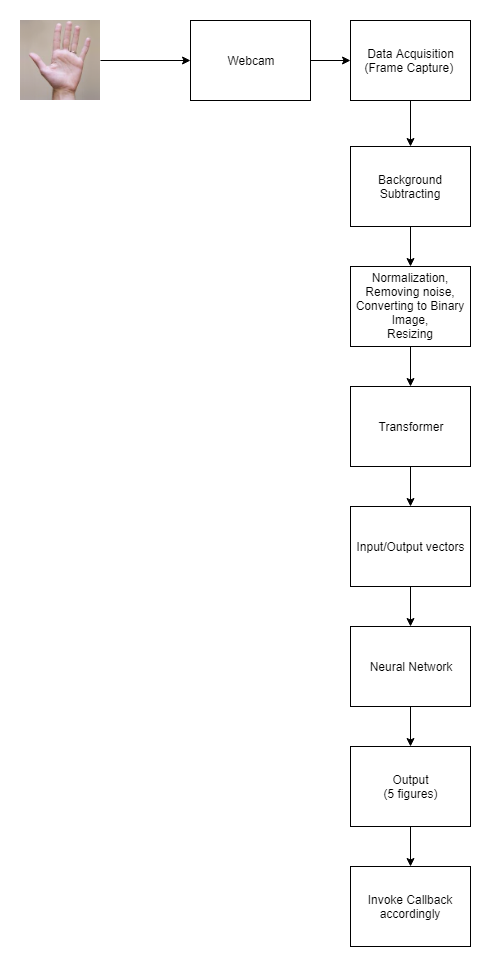

The diagram above was exported from draw.io. Its source (the exported page's mxGraphModel, read from the mxfile embedded in the PNG):
<mxGraphModel dx="834" dy="468" grid="1" gridSize="10" guides="1" tooltips="1" connect="1" arrows="1" fold="1" page="1" pageScale="1" pageWidth="850" pageHeight="1100" math="0" shadow="0">
  <root>
    <mxCell id="0" />
    <mxCell id="1" parent="0" />
    <mxCell id="s59aUcOsI8RVE6PEd53Q-8" style="edgeStyle=orthogonalEdgeStyle;rounded=0;orthogonalLoop=1;jettySize=auto;html=1;" edge="1" parent="1" source="s59aUcOsI8RVE6PEd53Q-1" target="s59aUcOsI8RVE6PEd53Q-4">
      <mxGeometry relative="1" as="geometry" />
    </mxCell>
    <mxCell id="s59aUcOsI8RVE6PEd53Q-1" value="Data Acquisition&lt;br&gt;(Frame Capture)&amp;nbsp;" style="rounded=0;whiteSpace=wrap;html=1;" vertex="1" parent="1">
      <mxGeometry x="400" y="34" width="120" height="80" as="geometry" />
    </mxCell>
    <mxCell id="s59aUcOsI8RVE6PEd53Q-7" style="edgeStyle=orthogonalEdgeStyle;rounded=0;orthogonalLoop=1;jettySize=auto;html=1;" edge="1" parent="1" source="s59aUcOsI8RVE6PEd53Q-2" target="s59aUcOsI8RVE6PEd53Q-1">
      <mxGeometry relative="1" as="geometry" />
    </mxCell>
    <mxCell id="s59aUcOsI8RVE6PEd53Q-2" value="Webcam" style="rounded=0;whiteSpace=wrap;html=1;" vertex="1" parent="1">
      <mxGeometry x="240" y="34" width="120" height="80" as="geometry" />
    </mxCell>
    <mxCell id="s59aUcOsI8RVE6PEd53Q-9" style="edgeStyle=orthogonalEdgeStyle;rounded=0;orthogonalLoop=1;jettySize=auto;html=1;" edge="1" parent="1" source="s59aUcOsI8RVE6PEd53Q-4" target="s59aUcOsI8RVE6PEd53Q-6">
      <mxGeometry relative="1" as="geometry" />
    </mxCell>
    <mxCell id="s59aUcOsI8RVE6PEd53Q-4" value="Background Subtracting" style="rounded=0;whiteSpace=wrap;html=1;" vertex="1" parent="1">
      <mxGeometry x="400" y="160" width="120" height="80" as="geometry" />
    </mxCell>
    <mxCell id="s59aUcOsI8RVE6PEd53Q-11" style="edgeStyle=orthogonalEdgeStyle;rounded=0;orthogonalLoop=1;jettySize=auto;html=1;" edge="1" parent="1" source="s59aUcOsI8RVE6PEd53Q-6" target="s59aUcOsI8RVE6PEd53Q-10">
      <mxGeometry relative="1" as="geometry" />
    </mxCell>
    <mxCell id="s59aUcOsI8RVE6PEd53Q-6" value="Normalization,&lt;br&gt;Removing noise,&lt;br&gt;Converting to Binary Image,&lt;br&gt;Resizing&lt;br&gt;" style="rounded=0;whiteSpace=wrap;html=1;" vertex="1" parent="1">
      <mxGeometry x="400" y="280" width="120" height="80" as="geometry" />
    </mxCell>
    <mxCell id="s59aUcOsI8RVE6PEd53Q-14" style="edgeStyle=orthogonalEdgeStyle;rounded=0;orthogonalLoop=1;jettySize=auto;html=1;" edge="1" parent="1" source="s59aUcOsI8RVE6PEd53Q-10" target="s59aUcOsI8RVE6PEd53Q-12">
      <mxGeometry relative="1" as="geometry" />
    </mxCell>
    <mxCell id="s59aUcOsI8RVE6PEd53Q-10" value="Transformer" style="rounded=0;whiteSpace=wrap;html=1;" vertex="1" parent="1">
      <mxGeometry x="400" y="400" width="120" height="80" as="geometry" />
    </mxCell>
    <mxCell id="s59aUcOsI8RVE6PEd53Q-15" style="edgeStyle=orthogonalEdgeStyle;rounded=0;orthogonalLoop=1;jettySize=auto;html=1;" edge="1" parent="1" source="s59aUcOsI8RVE6PEd53Q-12" target="s59aUcOsI8RVE6PEd53Q-13">
      <mxGeometry relative="1" as="geometry" />
    </mxCell>
    <mxCell id="s59aUcOsI8RVE6PEd53Q-12" value="Input/Output vectors" style="rounded=0;whiteSpace=wrap;html=1;" vertex="1" parent="1">
      <mxGeometry x="400" y="520" width="120" height="80" as="geometry" />
    </mxCell>
    <mxCell id="s59aUcOsI8RVE6PEd53Q-17" style="edgeStyle=orthogonalEdgeStyle;rounded=0;orthogonalLoop=1;jettySize=auto;html=1;" edge="1" parent="1" source="s59aUcOsI8RVE6PEd53Q-13" target="s59aUcOsI8RVE6PEd53Q-16">
      <mxGeometry relative="1" as="geometry" />
    </mxCell>
    <mxCell id="s59aUcOsI8RVE6PEd53Q-13" value="Neural Network" style="rounded=0;whiteSpace=wrap;html=1;" vertex="1" parent="1">
      <mxGeometry x="400" y="640" width="120" height="80" as="geometry" />
    </mxCell>
    <mxCell id="s59aUcOsI8RVE6PEd53Q-19" style="edgeStyle=orthogonalEdgeStyle;rounded=0;orthogonalLoop=1;jettySize=auto;html=1;" edge="1" parent="1" source="s59aUcOsI8RVE6PEd53Q-16" target="s59aUcOsI8RVE6PEd53Q-18">
      <mxGeometry relative="1" as="geometry" />
    </mxCell>
    <mxCell id="s59aUcOsI8RVE6PEd53Q-16" value="Output&lt;br&gt;(5 figures)&lt;br&gt;" style="rounded=0;whiteSpace=wrap;html=1;" vertex="1" parent="1">
      <mxGeometry x="400" y="760" width="120" height="80" as="geometry" />
    </mxCell>
    <mxCell id="s59aUcOsI8RVE6PEd53Q-18" value="Invoke Callback accordingly" style="rounded=0;whiteSpace=wrap;html=1;" vertex="1" parent="1">
      <mxGeometry x="400" y="880" width="120" height="80" as="geometry" />
    </mxCell>
    <mxCell id="s59aUcOsI8RVE6PEd53Q-24" style="edgeStyle=orthogonalEdgeStyle;rounded=0;orthogonalLoop=1;jettySize=auto;html=1;" edge="1" parent="1" source="s59aUcOsI8RVE6PEd53Q-23" target="s59aUcOsI8RVE6PEd53Q-2">
      <mxGeometry relative="1" as="geometry" />
    </mxCell>
    <mxCell id="s59aUcOsI8RVE6PEd53Q-23" value="" style="shape=image;verticalLabelPosition=bottom;labelBackgroundColor=#ffffff;verticalAlign=top;aspect=fixed;imageAspect=0;image=https://upload.wikimedia.org/wikipedia/commons/e/e2/LeftHand_2.png;" vertex="1" parent="1">
      <mxGeometry x="70" y="34" width="80" height="80" as="geometry" />
    </mxCell>
  </root>
</mxGraphModel>